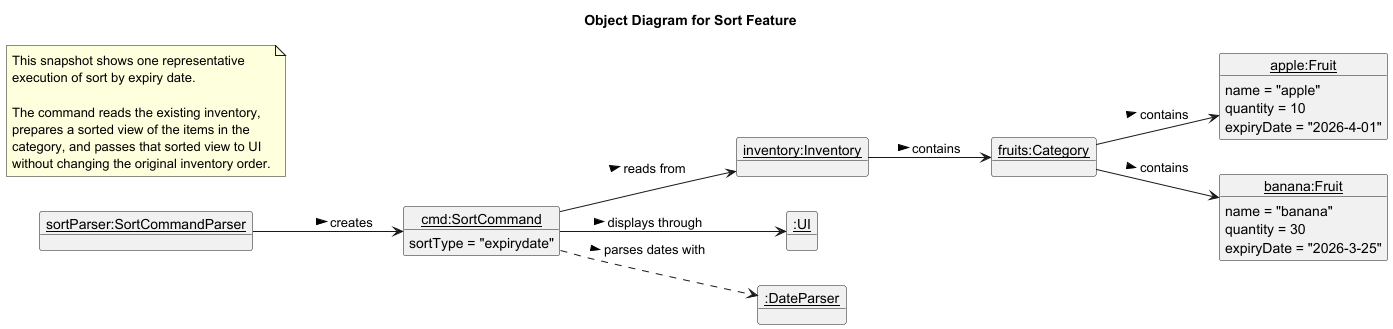

The diagram above was rendered by PlantUML. Its source (embedded in the PNG):
@startuml
title Object Diagram for Sort Feature
hide circle
left to right direction

object "<u>sortParser:SortCommandParser</u>" as parser
object "<u>cmd:SortCommand</u>" as command {
  sortType = "expirydate"
}
object "<u>inventory:Inventory</u>" as inventory
object "<u>fruits:Category</u>" as fruits
object "<u>apple:Fruit</u>" as apple {
  name = "apple"
  quantity = 10
  expiryDate = "2026-4-01"
}
object "<u>banana:Fruit</u>" as banana {
  name = "banana"
  quantity = 30
  expiryDate = "2026-3-25"
}
object "<u>:UI</u>" as ui
object "<u>:DateParser</u>" as dateParser

note as N1
  This snapshot shows one representative
  execution of sort by expiry date.

  The command reads the existing inventory,
  prepares a sorted view of the items in the
  category, and passes that sorted view to UI
  without changing the original inventory order.
end note

parser --> command : creates >
command --> inventory : reads from >
inventory --> fruits : contains >
fruits --> apple : contains >
fruits --> banana : contains >
command ..> dateParser : parses dates with >
command --> ui : displays through >
@enduml